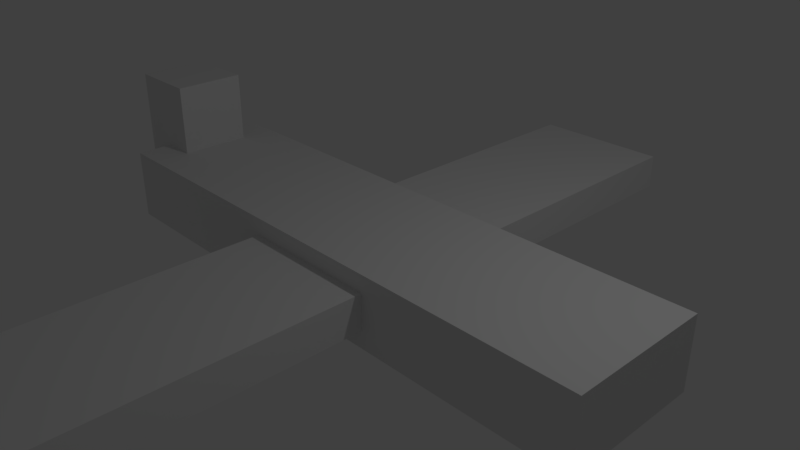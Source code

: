 # Source: bomber.blend  (saved by Blender 2.79.0; exported with 4.5.12 LTS)
import bpy
from mathutils import Matrix  # noqa: F401  (used for matrix-valued properties, if any)

bpy.ops.wm.read_factory_settings(use_empty=True)
scene = bpy.context.scene
scene.name = 'Scene'

# ---- collections
col_collection_1 = bpy.data.collections.new('Collection 1'); scene.collection.children.link(col_collection_1)

# ---- materials (node trees are filled in below, after node groups)
mat_aluminium = bpy.data.materials.new('aluminium')
mat_aluminium.alpha_threshold = 0.0
mat_aluminium.use_transparent_shadow = False
mat_aluminium.roughness = 0.5
mat_aluminium.line_color = (0.0, 0.0, 0.0, 1.0)

# ---- material node trees

# ---- world
world_world = bpy.data.worlds.new('World'); scene.world = world_world
world_world.color = (0.05088, 0.05088, 0.05088)
world_world.use_sun_shadow = False
world_world.sun_shadow_jitter_overblur = 0.0
world_world.cycles.sampling_method = 'MANUAL'

# ---- cameras
cam_camera = bpy.data.cameras.new('Camera')
cam_camera.clip_end = 100.0
cam_camera.lens = 35.0
cam_camera.sensor_width = 32.0
cam_camera.sensor_height = 18.0
cam_camera.ortho_scale = 7.314
cam_camera.dof.focus_distance = 0.0
cam_camera.dof.aperture_fstop = 128.0

# ---- lights
light_lamp = bpy.data.lights.new('Lamp', 'POINT')
light_lamp.transmission_factor = 0.0
light_lamp.cutoff_distance = 30.0
light_lamp.energy = 100.0
light_lamp.shadow_buffer_clip_start = 1.001
light_lamp.shadow_soft_size = 0.1
light_lamp.shadow_maximum_resolution = 0.006
light_lamp.use_absolute_resolution = True

# ---- meshes
me_cube_002 = bpy.data.meshes.new('Cube.002')
me_cube_002.from_pydata([(1.0, 1.0, -1.0), (1.0, -1.0, -1.0), (-1.0, -1.0, -1.0), (-1.0, 1.0, -1.0), (1.0, 1.0, 1.0), (1.0, -1.0, 1.0), (-1.0, -1.0, 1.0), (-1.0, 1.0, 1.0)], [], [(0, 1, 2, 3), (4, 7, 6, 5), (0, 4, 5, 1), (1, 5, 6, 2), (2, 6, 7, 3), (4, 0, 3, 7)])
me_cube_002.materials.append(mat_aluminium)
me_cube_002.use_remesh_preserve_volume = False
me_cube_002.use_remesh_preserve_attributes = False
me_cube_002.use_mirror_vertex_groups = False
me_cube_002.update()
me_cube_001 = bpy.data.meshes.new('Cube.001')
me_cube_001.from_pydata([(1.0, 1.0, -1.0), (1.0, -1.0, -1.0), (-1.0, -1.0, -1.0), (-1.0, 1.0, -1.0), (1.0, 1.0, 1.0), (1.0, -1.0, 1.0), (-1.0, -1.0, 1.0), (-1.0, 1.0, 1.0)], [], [(0, 1, 2, 3), (4, 7, 6, 5), (0, 4, 5, 1), (1, 5, 6, 2), (2, 6, 7, 3), (4, 0, 3, 7)])
me_cube_001.materials.append(mat_aluminium)
me_cube_001.use_remesh_preserve_volume = False
me_cube_001.use_remesh_preserve_attributes = False
me_cube_001.use_mirror_vertex_groups = False
me_cube_001.update()
me_cube = bpy.data.meshes.new('Cube')
me_cube.from_pydata([(1.0, 1.0, -1.0), (1.0, -1.0, -1.0), (-1.0, -1.0, -1.0), (-1.0, 1.0, -1.0), (1.0, 1.0, 1.0), (1.0, -1.0, 1.0), (-1.0, -1.0, 1.0), (-1.0, 1.0, 1.0)], [], [(0, 1, 2, 3), (4, 7, 6, 5), (0, 4, 5, 1), (1, 5, 6, 2), (2, 6, 7, 3), (4, 0, 3, 7)])
me_cube.materials.append(mat_aluminium)
me_cube.use_remesh_preserve_volume = False
me_cube.use_remesh_preserve_attributes = False
me_cube.use_mirror_vertex_groups = False
me_cube.update()

# ---- objects
ob_cube_002 = bpy.data.objects.new('Cube.002', me_cube_002)
ob_cube_001 = bpy.data.objects.new('Cube.001', me_cube_001)
ob_cube = bpy.data.objects.new('Cube', me_cube)
ob_lamp = bpy.data.objects.new('Lamp', light_lamp)
ob_camera = bpy.data.objects.new('Camera', cam_camera)

# ---- transforms, parenting, visibility, modifiers, constraints
ob_cube_002.location = (-4.0, 0.0, 0.5)
ob_cube_002.scale = (0.5, 0.5, 1.0)
ob_cube_002.lock_rotations_4d = False
ob_cube_002.empty_display_type = 'ARROWS'
ob_cube_002.lineart.crease_threshold = 0.0
ob_cube_001.location = (0.0, 0.0, 0.0)
ob_cube_001.scale = (1.0, 5.0, 0.25)
ob_cube_001.lock_rotations_4d = False
ob_cube_001.empty_display_type = 'ARROWS'
ob_cube_001.lineart.crease_threshold = 0.0
ob_cube.location = (0.0, 0.0, 0.0)
ob_cube.scale = (4.0, 1.0, 0.5)
ob_cube.lock_rotations_4d = False
ob_cube.empty_display_type = 'ARROWS'
ob_cube.lineart.crease_threshold = 0.0
ob_lamp.location = (4.076, 1.005, 5.904)
ob_lamp.rotation_euler = (0.6503, 0.05522, 1.866)
ob_lamp.lock_rotations_4d = False
ob_lamp.empty_display_type = 'ARROWS'
ob_lamp.color = (0.0, 0.0, 0.0, 0.0)
ob_lamp.lineart.crease_threshold = 0.0
ob_camera.location = (7.481, -6.508, 5.344)
ob_camera.rotation_euler = (1.109, 0.0, 0.8149)
ob_camera.lock_rotations_4d = False
ob_camera.empty_display_type = 'ARROWS'
ob_camera.color = (0.0, 0.0, 0.0, 0.0)
ob_camera.display_type = 'WIRE'
ob_camera.lineart.crease_threshold = 0.0

# ---- collection membership
col_collection_1.objects.link(ob_cube_002)
col_collection_1.objects.link(ob_cube_001)
col_collection_1.objects.link(ob_cube)
col_collection_1.objects.link(ob_lamp)
col_collection_1.objects.link(ob_camera)

# ---- scene / render settings (as saved in the file)
scene.camera = ob_camera
scene.frame_start = 1; scene.frame_end = 250; scene.frame_set(1)
scene.render.engine = 'BLENDER_EEVEE_NEXT'
scene.render.resolution_percentage = 50
scene.render.dither_intensity = 0.0
scene.cycles.use_denoising = False
scene.cycles.samples = 128
scene.cycles.sampling_pattern = 'TABULATED_SOBOL'
scene.cycles.use_adaptive_sampling = False
scene.cycles.use_light_tree = False
scene.cycles.blur_glossy = 0.0
scene.cycles.sample_clamp_indirect = 0.0
scene.view_settings.view_transform = 'Standard'
bpy.context.view_layer.update()
